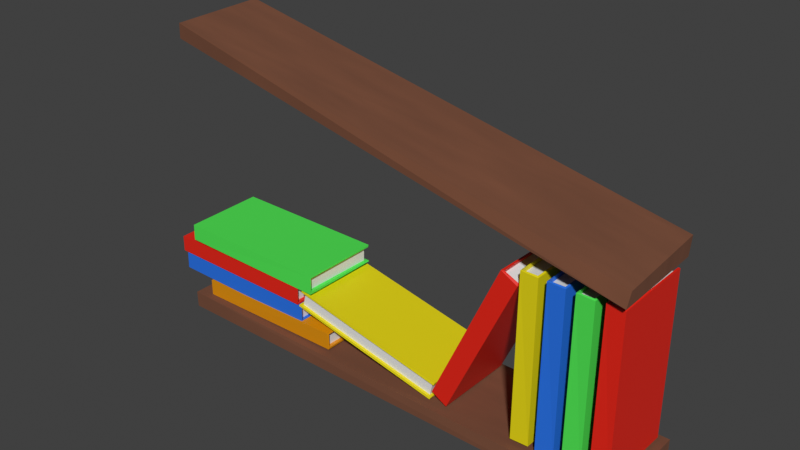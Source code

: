 # Source: bookshelf.blend  (saved by Blender 4.4.32; exported with 4.5.12 LTS)
import bpy
from mathutils import Matrix  # noqa: F401  (used for matrix-valued properties, if any)

bpy.ops.wm.read_factory_settings(use_empty=True)
scene = bpy.context.scene
scene.name = 'Scene'

# ---- collections
col_collection = bpy.data.collections.new('Collection'); scene.collection.children.link(col_collection)

# ---- materials (node trees are filled in below, after node groups)
mat_shelf = bpy.data.materials.new('shelf')
mat_shelf.alpha_threshold = 0.0
mat_shelf.roughness = 0.5
mat_shelf.line_color = (0.0, 0.0, 0.0, 1.0)
mat_red = bpy.data.materials.new('red')
mat_red.alpha_threshold = 0.0
mat_red.roughness = 0.5
mat_red.line_color = (0.0, 0.0, 0.0, 1.0)
mat_gree = bpy.data.materials.new('gree')
mat_yellow = bpy.data.materials.new('yellow')
mat_blue = bpy.data.materials.new('blue')
mat_purple = bpy.data.materials.new('purple')
mat_pages = bpy.data.materials.new('pages')

# ---- material node trees
mat_shelf.use_nodes = True; mat_shelf.node_tree.nodes.clear()
_N = mat_shelf.node_tree.nodes; _L = mat_shelf.node_tree.links
n0 = _N.new('ShaderNodeOutputMaterial'); n0.name = 'Material Output'; n0.location = (300, 300)
n1 = _N.new('ShaderNodeBsdfPrincipled'); n1.name = 'Principled BSDF'; n1.location = (10, 300)
n1.inputs[2].default_value = 1.0
n1.inputs[3].default_value = 1.45
n2 = _N.new('ShaderNodeTexNoise'); n2.name = 'Noise Texture'; n2.location = (-464, 283)
n3 = _N.new('ShaderNodeValToRGB'); n3.name = 'Color Ramp'; n3.location = (-268, 310)
while len(n3.color_ramp.elements) > 1: n3.color_ramp.elements.remove(n3.color_ramp.elements[-1])
n3.color_ramp.elements[0].position = 0.0; n3.color_ramp.elements[0].color = (0.14, 0.05262, 0.02642, 1.0)
_e = n3.color_ramp.elements.new(1.0); _e.color = (0.2113, 0.07742, 0.03789, 1.0)
_L.new(n1.outputs[0], n0.inputs[0])
_L.new(n2.outputs[0], n3.inputs[0])
_L.new(n3.outputs[0], n1.inputs[0])
n0.is_active_output = True
mat_red.use_nodes = True; mat_red.node_tree.nodes.clear()
_N = mat_red.node_tree.nodes; _L = mat_red.node_tree.links
n0 = _N.new('ShaderNodeOutputMaterial'); n0.name = 'Material Output'; n0.location = (300, 300)
n1 = _N.new('ShaderNodeBsdfPrincipled'); n1.name = 'Principled BSDF'; n1.location = (10, 300)
n1.inputs[0].default_value = (0.8001, 0.01691, 0.006302, 1.0)
n1.inputs[3].default_value = 1.45
_L.new(n1.outputs[0], n0.inputs[0])
n0.is_active_output = True
mat_gree.use_nodes = True; mat_gree.node_tree.nodes.clear()
_N = mat_gree.node_tree.nodes; _L = mat_gree.node_tree.links
n0 = _N.new('ShaderNodeBsdfPrincipled'); n0.name = 'Principled BSDF'; n0.location = (10, 300)
n0.inputs[0].default_value = (0.07988, 0.8, 0.08763, 1.0)
n1 = _N.new('ShaderNodeOutputMaterial'); n1.name = 'Material Output'; n1.location = (300, 300)
_L.new(n0.outputs[0], n1.inputs[0])
n1.is_active_output = True
mat_yellow.use_nodes = True; mat_yellow.node_tree.nodes.clear()
_N = mat_yellow.node_tree.nodes; _L = mat_yellow.node_tree.links
n0 = _N.new('ShaderNodeBsdfPrincipled'); n0.name = 'Principled BSDF'; n0.location = (10, 300)
n0.inputs[0].default_value = (0.8, 0.6839, 0.00371, 1.0)
n1 = _N.new('ShaderNodeOutputMaterial'); n1.name = 'Material Output'; n1.location = (300, 300)
_L.new(n0.outputs[0], n1.inputs[0])
n1.is_active_output = True
mat_blue.use_nodes = True; mat_blue.node_tree.nodes.clear()
_N = mat_blue.node_tree.nodes; _L = mat_blue.node_tree.links
n0 = _N.new('ShaderNodeBsdfPrincipled'); n0.name = 'Principled BSDF'; n0.location = (10, 300)
n0.inputs[0].default_value = (0.01949, 0.1717, 0.8, 1.0)
n1 = _N.new('ShaderNodeOutputMaterial'); n1.name = 'Material Output'; n1.location = (300, 300)
_L.new(n0.outputs[0], n1.inputs[0])
n1.is_active_output = True
mat_purple.use_nodes = True; mat_purple.node_tree.nodes.clear()
_N = mat_purple.node_tree.nodes; _L = mat_purple.node_tree.links
n0 = _N.new('ShaderNodeBsdfPrincipled'); n0.name = 'Principled BSDF'; n0.location = (10, 300)
n0.inputs[0].default_value = (0.7786, 0.2964, 0.0, 1.0)
n1 = _N.new('ShaderNodeOutputMaterial'); n1.name = 'Material Output'; n1.location = (300, 300)
_L.new(n0.outputs[0], n1.inputs[0])
n1.is_active_output = True
mat_pages.use_nodes = True; mat_pages.node_tree.nodes.clear()
_N = mat_pages.node_tree.nodes; _L = mat_pages.node_tree.links
n0 = _N.new('ShaderNodeBsdfPrincipled'); n0.name = 'Principled BSDF'; n0.location = (10, 300)
n1 = _N.new('ShaderNodeOutputMaterial'); n1.name = 'Material Output'; n1.location = (300, 300)
_L.new(n0.outputs[0], n1.inputs[0])
n1.is_active_output = True

# ---- world
world_world = bpy.data.worlds.new('World'); scene.world = world_world
world_world.use_nodes = True; world_world.node_tree.nodes.clear()
_N = world_world.node_tree.nodes; _L = world_world.node_tree.links
n0 = _N.new('ShaderNodeOutputWorld'); n0.name = 'World Output'; n0.location = (300, 300)
n1 = _N.new('ShaderNodeBackground'); n1.name = 'Background'; n1.location = (10, 300)
n1.inputs[0].default_value = (0.05088, 0.05088, 0.05088, 1.0)
_L.new(n1.outputs[0], n0.inputs[0])
n0.is_active_output = True
world_world.color = (0.05088, 0.05088, 0.05088)
world_world.sun_shadow_jitter_overblur = 0.0

# ---- meshes
me_cube_001 = bpy.data.meshes.new('Cube.001')
me_cube_001.from_pydata([(-2.991, -0.5918, -0.09606), (-2.995, -0.594, 0.1079), (-2.991, 0.6079, -0.1), (-2.998, 0.6025, 0.106), (3.026, -0.637, -0.1035), (3.014, -0.6195, 0.05512), (3.004, 0.5928, -0.1186), (3.014, 0.5803, 0.07305), (-2.895, -0.5666, 3.448), (-2.878, -0.5766, 3.633), (-2.941, 0.5934, 3.456), (-2.882, 0.5976, 3.661), (2.962, -0.6221, 2.185), (2.972, -0.5688, 2.356), (2.938, 0.6, 2.196), (2.956, 0.6026, 2.436), (2.713, -0.49, 0.1067), (2.713, -0.49, 2.107), (2.713, 0.5, 0.1067), (2.713, 0.5, 2.107), (2.893, -0.49, 0.1067), (2.893, -0.49, 2.107), (2.918, 0.4884, 0.1107), (2.918, 0.4999, 2.107), (2.396, -0.49, 0.09229), (2.396, -0.49, 2.092), (2.396, 0.5, 0.09229), (2.396, 0.5, 2.092), (2.576, -0.49, 0.09229), (2.576, -0.49, 2.092), (2.602, 0.4884, 0.09633), (2.602, 0.4999, 2.092), (2.08, -0.49, 0.09948), (2.08, -0.49, 2.099), (2.08, 0.5, 0.09948), (2.08, 0.5, 2.099), (2.26, -0.49, 0.09948), (2.26, -0.49, 2.099), (2.286, 0.4884, 0.1035), (2.286, 0.4999, 2.099), (1.778, -0.49, 0.1067), (1.778, -0.49, 2.107), (1.778, 0.5, 0.1067), (1.778, 0.5, 2.107), (1.958, -0.49, 0.1067), (1.958, -0.49, 2.107), (1.984, 0.4884, 0.1107), (1.984, 0.4999, 2.107), (0.7449, -0.49, 0.2062), (1.578, -0.49, 2.025), (0.7449, 0.5, 0.2062), (1.578, 0.5, 2.025), (0.9086, -0.49, 0.1313), (1.741, -0.49, 1.95), (0.9314, 0.5042, 0.1204), (1.758, 0.5022, 1.937), (-2.797, -0.49, 0.3048), (-0.7973, -0.49, 0.3208), (-2.797, 0.5, 0.3048), (-0.7973, 0.5, 0.3208), (-2.796, -0.49, 0.1248), (-0.7958, -0.49, 0.1408), (-2.797, 0.5005, 0.109), (-0.7951, 0.4987, 0.1223), (-1.21, -0.5, 0.7308), (0.7449, -0.5, 0.3075), (-1.21, 0.49, 0.7308), (0.7449, 0.49, 0.3075), (-1.248, -0.5, 0.5549), (0.7068, -0.5, 0.1316), (-1.248, 0.49, 0.5549), (0.7068, 0.49, 0.1316), (-3.219, -0.49, 0.5411), (-1.219, -0.49, 0.5155), (-3.219, 0.5, 0.5411), (-1.219, 0.5, 0.5155), (-3.222, -0.49, 0.3612), (-1.222, -0.49, 0.3356), (-3.221, 0.5045, 0.3447), (-1.22, 0.4981, 0.3283), (-3.277, -0.49, 0.7639), (-1.277, -0.49, 0.7383), (-3.277, 0.5, 0.7639), (-1.277, 0.5, 0.7383), (-3.279, -0.49, 0.5839), (-1.279, -0.49, 0.5583), (-3.277, 0.5035, 0.5713), (-1.274, 0.4995, 0.5368), (-3.054, -0.49, 0.9939), (-1.054, -0.49, 0.9683), (-3.054, 0.5, 0.9939), (-1.054, 0.5, 0.9683), (-3.056, -0.49, 0.8139), (-1.056, -0.49, 0.7883), (-3.063, 0.503, 0.799), (-1.045, 0.504, 0.7761), (2.689, 0.5094, 0.1023), (2.696, -0.5175, 0.1206), (2.7, -0.5048, 2.102), (2.687, 0.4979, 2.111), (2.893, 0.5, 2.107), (2.893, 0.5, 0.1067), (2.911, -0.5065, 0.1176), (2.909, -0.5078, 2.094), (2.373, 0.5094, 0.08788), (2.38, -0.5175, 0.1062), (2.384, -0.5048, 2.087), (2.371, 0.4979, 2.096), (2.576, 0.5, 2.092), (2.576, 0.5, 0.09229), (2.595, -0.5065, 0.1032), (2.593, -0.5078, 2.08), (2.056, 0.5094, 0.09507), (2.064, -0.5175, 0.1134), (2.068, -0.5048, 2.094), (2.055, 0.4979, 2.103), (2.26, 0.5, 2.099), (2.26, 0.5, 0.09948), (2.279, -0.5065, 0.1104), (2.277, -0.5078, 2.087), (1.755, 0.5094, 0.1023), (1.762, -0.5175, 0.1206), (1.766, -0.5048, 2.102), (1.753, 0.4979, 2.111), (1.958, 0.5, 2.107), (1.958, 0.5, 0.1067), (1.977, -0.5065, 0.1176), (1.975, -0.5078, 2.094), (0.7217, 0.4937, 0.212), (0.7295, -0.5071, 0.2301), (1.549, -0.5099, 2.029), (1.558, 0.5032, 2.018), (1.741, 0.5, 1.95), (0.9086, 0.5, 0.1313), (0.9247, -0.5071, 0.1213), (1.748, -0.509, 1.918), (-2.796, 0.4972, 0.328), (-2.787, -0.5123, 0.3187), (-0.8045, -0.5149, 0.339), (-0.7989, 0.5006, 0.3383), (-0.7958, 0.5, 0.1408), (-2.796, 0.5, 0.1248), (-2.792, -0.5074, 0.1108), (-0.7984, -0.5032, 0.1172), (-1.205, 0.5197, 0.7447), (-1.204, -0.4996, 0.7483), (0.7545, -0.4932, 0.3377), (0.7625, 0.5083, 0.3287), (-1.255, 0.4986, 0.5337), (0.7079, 0.5197, 0.1004), (-1.256, -0.5025, 0.5317), (0.6965, -0.5057, 0.1084), (-3.22, 0.4988, 0.5539), (-3.216, -0.5029, 0.5586), (-1.219, -0.5, 0.5255), (-1.219, 0.5, 0.5255), (-1.222, 0.5, 0.3356), (-3.222, 0.5, 0.3612), (-3.221, -0.5029, 0.3473), (-1.222, -0.5018, 0.3048), (-3.278, 0.4974, 0.791), (-3.275, -0.5033, 0.7739), (-1.281, -0.5031, 0.7573), (-1.277, 0.4993, 0.7569), (-1.279, 0.5, 0.5583), (-3.279, 0.5, 0.5839), (-3.279, -0.5032, 0.5724), (-1.277, -0.5045, 0.5409), (-3.048, 0.5047, 1.024), (-3.05, -0.5018, 1.007), (-1.058, -0.4999, 0.9819), (-1.055, 0.5074, 0.995), (-1.056, 0.5, 0.7883), (-3.056, 0.5, 0.8139), (-3.052, -0.5042, 0.803), (-1.055, -0.5077, 0.7599), (2.893, 0.4646, 0.142), (2.713, 0.4646, 0.142), (2.713, 0.4646, 2.071), (2.893, 0.4646, 2.071), (2.576, 0.4646, 0.1276), (2.396, 0.4646, 0.1276), (2.396, 0.4646, 2.057), (2.576, 0.4646, 2.057), (2.26, 0.4646, 0.1348), (2.08, 0.4646, 0.1348), (2.08, 0.4646, 2.064), (2.26, 0.4646, 2.064), (1.958, 0.4646, 0.142), (1.778, 0.4646, 0.142), (1.778, 0.4646, 2.071), (1.958, 0.4646, 2.071), (0.9233, 0.4646, 0.1634), (0.7596, 0.4646, 0.2384), (1.563, 0.4646, 1.992), (1.727, 0.4646, 1.917), (-2.76, 0.4646, 0.1251), (-2.762, 0.4646, 0.3051), (-0.8326, 0.4646, 0.3205), (-0.8312, 0.4646, 0.1405), (-1.175, -0.4646, 0.7233), (-1.213, -0.4646, 0.5474), (0.6722, -0.4646, 0.139), (0.7103, -0.4646, 0.315), (-3.186, 0.4646, 0.3607), (-3.184, 0.4646, 0.5407), (-1.255, 0.4646, 0.516), (-1.257, 0.4646, 0.336), (-3.244, 0.4646, 0.5835), (-3.241, 0.4646, 0.7635), (-1.312, 0.4646, 0.7388), (-1.315, 0.4646, 0.5588), (-3.021, 0.4646, 0.8134), (-3.019, 0.4646, 0.9934), (-1.09, 0.4646, 0.9687), (-1.092, 0.4646, 0.7887), (2.713, -0.49, 0.1567), (2.713, -0.49, 2.057), (2.893, -0.49, 0.1567), (2.893, -0.49, 2.057), (2.396, -0.49, 0.1423), (2.396, -0.49, 2.042), (2.576, -0.49, 0.1423), (2.576, -0.49, 2.042), (2.08, -0.49, 0.1495), (2.08, -0.49, 2.049), (2.26, -0.49, 0.1495), (2.26, -0.49, 2.049), (1.778, -0.49, 0.1567), (1.778, -0.49, 2.057), (1.958, -0.49, 0.1567), (1.958, -0.49, 2.057), (0.7657, -0.49, 0.2517), (1.557, -0.49, 1.979), (0.9294, -0.49, 0.1767), (1.721, -0.49, 1.904), (-2.747, -0.49, 0.3052), (-0.8473, -0.49, 0.3204), (-2.746, -0.49, 0.1252), (-0.8458, -0.49, 0.1404), (-1.161, 0.49, 0.7202), (0.696, 0.49, 0.3181), (-1.199, 0.49, 0.5443), (0.6579, 0.49, 0.1421), (-3.169, -0.49, 0.5405), (-1.269, -0.49, 0.5162), (-3.172, -0.49, 0.3605), (-1.272, -0.49, 0.3362), (-3.227, -0.49, 0.7633), (-1.327, -0.49, 0.739), (-3.229, -0.49, 0.5833), (-1.329, -0.49, 0.559), (-3.004, -0.49, 0.9932), (-1.104, -0.49, 0.9689), (-3.006, -0.49, 0.8132), (-1.106, -0.49, 0.7889)], [], [(0, 1, 3, 2), (2, 3, 7, 6), (6, 7, 5, 4), (4, 5, 1, 0), (2, 6, 4, 0), (7, 3, 1, 5), (8, 9, 11, 10), (10, 11, 15, 14), (14, 15, 13, 12), (12, 13, 9, 8), (10, 14, 12, 8), (15, 11, 9, 13), (97, 98, 99, 96), (164, 165, 208, 211), (22, 23, 103, 102), (102, 103, 98, 97), (28, 24, 220, 222), (56, 58, 197, 236), (105, 106, 107, 104), (82, 83, 210, 209), (30, 31, 111, 110), (110, 111, 106, 105), (29, 108, 183, 223), (49, 53, 235, 233), (113, 114, 115, 112), (83, 81, 249, 210), (38, 39, 119, 118), (118, 119, 114, 113), (109, 28, 222, 180), (52, 48, 232, 234), (121, 122, 123, 120), (80, 82, 209, 248), (46, 47, 127, 126), (126, 127, 122, 121), (108, 109, 180, 183), (53, 132, 195, 235), (129, 130, 131, 128), (73, 77, 247, 245), (54, 55, 135, 134), (134, 135, 130, 129), (26, 27, 182, 181), (133, 52, 234, 192), (137, 138, 139, 136), (76, 72, 244, 246), (62, 63, 143, 142), (142, 143, 138, 137), (27, 25, 221, 182), (132, 133, 192, 195), (145, 146, 147, 144), (144, 147, 149, 148), (148, 149, 151, 150), (77, 156, 207, 247), (24, 26, 181, 220), (50, 51, 194, 193), (153, 154, 155, 152), (157, 76, 246, 204), (78, 79, 159, 158), (158, 159, 154, 153), (17, 21, 219, 217), (51, 49, 233, 194), (161, 162, 163, 160), (156, 157, 204, 207), (86, 87, 167, 166), (166, 167, 162, 161), (20, 16, 216, 218), (48, 50, 193, 232), (169, 170, 171, 168), (74, 75, 206, 205), (94, 95, 175, 174), (174, 175, 170, 169), (21, 100, 179, 219), (41, 45, 231, 229), (18, 16, 97, 96), (17, 19, 99, 98), (19, 18, 96, 99), (101, 100, 23, 22), (20, 101, 22, 102), (100, 21, 103, 23), (16, 20, 102, 97), (21, 17, 98, 103), (26, 24, 105, 104), (25, 27, 107, 106), (27, 26, 104, 107), (109, 108, 31, 30), (28, 109, 30, 110), (108, 29, 111, 31), (24, 28, 110, 105), (29, 25, 106, 111), (34, 32, 113, 112), (33, 35, 115, 114), (35, 34, 112, 115), (117, 116, 39, 38), (36, 117, 38, 118), (116, 37, 119, 39), (32, 36, 118, 113), (37, 33, 114, 119), (42, 40, 121, 120), (41, 43, 123, 122), (43, 42, 120, 123), (125, 124, 47, 46), (44, 125, 46, 126), (124, 45, 127, 47), (40, 44, 126, 121), (45, 41, 122, 127), (50, 48, 129, 128), (49, 51, 131, 130), (51, 50, 128, 131), (133, 132, 55, 54), (52, 133, 54, 134), (132, 53, 135, 55), (48, 52, 134, 129), (53, 49, 130, 135), (58, 56, 137, 136), (57, 59, 139, 138), (59, 58, 136, 139), (141, 140, 63, 62), (60, 141, 62, 142), (140, 61, 143, 63), (56, 60, 142, 137), (61, 57, 138, 143), (66, 64, 145, 144), (64, 65, 146, 145), (65, 67, 147, 146), (70, 66, 144, 148), (67, 71, 149, 147), (68, 70, 148, 150), (71, 69, 151, 149), (69, 68, 150, 151), (74, 72, 153, 152), (73, 75, 155, 154), (75, 74, 152, 155), (157, 156, 79, 78), (76, 157, 78, 158), (156, 77, 159, 79), (72, 76, 158, 153), (77, 73, 154, 159), (82, 80, 161, 160), (81, 83, 163, 162), (83, 82, 160, 163), (165, 164, 87, 86), (84, 165, 86, 166), (164, 85, 167, 87), (80, 84, 166, 161), (85, 81, 162, 167), (90, 88, 169, 168), (89, 91, 171, 170), (91, 90, 168, 171), (173, 172, 95, 94), (92, 173, 94, 174), (172, 93, 175, 95), (88, 92, 174, 169), (93, 89, 170, 175), (177, 178, 179, 176), (177, 176, 218, 216), (179, 178, 217, 219), (181, 182, 183, 180), (181, 180, 222, 220), (183, 182, 221, 223), (185, 186, 187, 184), (185, 184, 226, 224), (187, 186, 225, 227), (189, 190, 191, 188), (189, 188, 230, 228), (191, 190, 229, 231), (193, 194, 195, 192), (193, 192, 234, 232), (195, 194, 233, 235), (197, 198, 199, 196), (197, 196, 238, 236), (199, 198, 237, 239), (201, 202, 203, 200), (240, 242, 201, 200), (243, 241, 203, 202), (205, 206, 207, 204), (205, 204, 246, 244), (207, 206, 245, 247), (209, 210, 211, 208), (209, 208, 250, 248), (211, 210, 249, 251), (213, 214, 215, 212), (213, 212, 254, 252), (215, 214, 253, 255), (59, 57, 237, 198), (25, 29, 223, 221), (165, 84, 250, 208), (58, 59, 198, 197), (32, 34, 185, 224), (85, 164, 211, 251), (140, 141, 196, 199), (35, 33, 225, 186), (84, 80, 248, 250), (141, 60, 238, 196), (34, 35, 186, 185), (81, 85, 251, 249), (61, 140, 199, 239), (116, 117, 184, 187), (88, 90, 213, 252), (60, 56, 236, 238), (117, 36, 226, 184), (91, 89, 253, 214), (57, 61, 239, 237), (37, 116, 187, 227), (90, 91, 214, 213), (64, 66, 240, 200), (36, 32, 224, 226), (172, 173, 212, 215), (65, 64, 200, 203), (33, 37, 227, 225), (173, 92, 254, 212), (67, 65, 203, 241), (40, 42, 189, 228), (93, 172, 215, 255), (66, 70, 242, 240), (43, 41, 229, 190), (92, 88, 252, 254), (71, 67, 241, 243), (42, 43, 190, 189), (16, 18, 177, 216), (89, 93, 255, 253), (70, 68, 201, 242), (124, 125, 188, 191), (19, 17, 217, 178), (69, 71, 243, 202), (125, 44, 230, 188), (18, 19, 178, 177), (68, 69, 202, 201), (45, 124, 191, 231), (100, 101, 176, 179), (72, 74, 205, 244), (44, 40, 228, 230), (101, 20, 218, 176), (75, 73, 245, 206)])
me_cube_001.polygons.foreach_set('material_index', [0, 0, 0, 0, 0, 0, 0, 0, 0, 0, 0, 0, 1, 1, 1, 1, 2, 5, 2, 1, 2, 2, 2, 1, 4, 1, 4, 4, 2, 1, 3, 1, 3, 3, 2, 1, 1, 4, 1, 1, 2, 1, 5, 4, 5, 5, 2, 1, 3, 3, 3, 4, 2, 1, 4, 4, 4, 4, 1, 1, 1, 4, 1, 1, 1, 1, 2, 4, 2, 2, 1, 3, 1, 1, 1, 1, 1, 1, 1, 1, 2, 2, 2, 2, 2, 2, 2, 2, 4, 4, 4, 4, 4, 4, 4, 4, 3, 3, 3, 3, 3, 3, 3, 3, 1, 1, 1, 1, 1, 1, 1, 1, 5, 5, 5, 5, 5, 5, 5, 5, 3, 3, 3, 3, 3, 3, 3, 3, 4, 4, 4, 4, 4, 4, 4, 4, 1, 1, 1, 1, 1, 1, 1, 1, 2, 2, 2, 2, 2, 2, 2, 2, 6, 6, 6, 6, 6, 6, 6, 6, 6, 6, 6, 6, 6, 6, 6, 6, 6, 6, 6, 6, 6, 6, 6, 6, 6, 6, 6, 6, 6, 6, 5, 2, 1, 5, 4, 1, 5, 4, 1, 5, 4, 1, 5, 4, 2, 5, 4, 2, 5, 4, 2, 3, 4, 2, 3, 4, 2, 3, 3, 2, 3, 3, 2, 3, 3, 1, 2, 3, 3, 1, 3, 3, 1, 3, 3, 1, 4, 3, 1, 4])
_uv = me_cube_001.uv_layers.new(name='UVMap')
_uv.uv.foreach_set('vector', [0.375, 0.0, 0.625, 0.0, 0.625, 0.25, 0.375, 0.25, 0.375, 0.25, 0.625, 0.25, 0.625, 0.5, 0.375, 0.5, 0.375, 0.5, 0.625, 0.5, 0.625, 0.75, 0.375, 0.75, 0.375, 0.75, 0.625, 0.75, 0.625, 1.0, 0.375, 1.0, 0.125, 0.5, 0.375, 0.5, 0.375, 0.75, 0.125, 0.75, 0.625, 0.5, 0.875, 0.5, 0.875, 0.75, 0.625, 0.75, 0.375, 0.0, 0.625, 0.0, 0.625, 0.25, 0.375, 0.25, 0.375, 0.25, 0.625, 0.25, 0.625, 0.5, 0.375, 0.5, 0.375, 0.5, 0.625, 0.5, 0.625, 0.75, 0.375, 0.75, 0.375, 0.75, 0.625, 0.75, 0.625, 1.0, 0.375, 1.0, 0.125, 0.5, 0.375, 0.5, 0.375, 0.75, 0.125, 0.75, 0.625, 0.5, 0.875, 0.5, 0.875, 0.75, 0.625, 0.75, 0.375, 0.0, 0.625, 0.0, 0.625, 0.25, 0.375, 0.25, 0.6375, 0.5, 0.3625, 0.5, 0.3625, 0.5, 0.6375, 0.5, 0.375, 0.5, 0.625, 0.5, 0.625, 0.75, 0.375, 0.75, 0.375, 0.75, 0.625, 0.75, 0.625, 1.0, 0.375, 1.0, 0.3625, 0.7475, 0.1375, 0.7475, 0.1375, 0.7475, 0.3625, 0.7475, 0.1375, 0.7475, 0.1375, 0.5, 0.1375, 0.5, 0.1375, 0.7475, 0.375, 0.0, 0.625, 0.0, 0.625, 0.25, 0.375, 0.25, 0.375, 0.2625, 0.625, 0.2625, 0.625, 0.2625, 0.375, 0.2625, 0.375, 0.5, 0.625, 0.5, 0.625, 0.75, 0.375, 0.75, 0.375, 0.75, 0.625, 0.75, 0.625, 1.0, 0.375, 1.0, 0.6375, 0.7475, 0.6375, 0.5, 0.6375, 0.5, 0.6375, 0.7475, 0.8625, 0.7475, 0.6375, 0.7475, 0.6375, 0.7475, 0.8625, 0.7475, 0.375, 0.0, 0.625, 0.0, 0.625, 0.25, 0.375, 0.25, 0.8625, 0.5, 0.8625, 0.7475, 0.8625, 0.7475, 0.8625, 0.5, 0.375, 0.5, 0.625, 0.5, 0.625, 0.75, 0.375, 0.75, 0.375, 0.75, 0.625, 0.75, 0.625, 1.0, 0.375, 1.0, 0.3625, 0.5, 0.3625, 0.7475, 0.3625, 0.7475, 0.3625, 0.5, 0.3625, 0.7475, 0.1375, 0.7475, 0.1375, 0.7475, 0.3625, 0.7475, 0.375, 0.0, 0.625, 0.0, 0.625, 0.25, 0.375, 0.25, 0.1375, 0.7475, 0.1375, 0.5, 0.1375, 0.5, 0.1375, 0.7475, 0.375, 0.5, 0.625, 0.5, 0.625, 0.75, 0.375, 0.75, 0.375, 0.75, 0.625, 0.75, 0.625, 1.0, 0.375, 1.0, 0.6375, 0.5, 0.3625, 0.5, 0.3625, 0.5, 0.6375, 0.5, 0.6375, 0.7475, 0.6375, 0.5, 0.6375, 0.5, 0.6375, 0.7475, 0.375, 0.0, 0.625, 0.0, 0.625, 0.25, 0.375, 0.25, 0.8625, 0.7475, 0.6375, 0.7475, 0.6375, 0.7475, 0.8625, 0.7475, 0.375, 0.5, 0.625, 0.5, 0.625, 0.75, 0.375, 0.75, 0.375, 0.75, 0.625, 0.75, 0.625, 1.0, 0.375, 1.0, 0.375, 0.2625, 0.625, 0.2625, 0.625, 0.2625, 0.375, 0.2625, 0.3625, 0.5, 0.3625, 0.7475, 0.3625, 0.7475, 0.3625, 0.5, 0.375, 0.0, 0.625, 0.0, 0.625, 0.25, 0.375, 0.25, 0.3625, 0.7475, 0.1375, 0.7475, 0.1375, 0.7475, 0.3625, 0.7475, 0.375, 0.5, 0.625, 0.5, 0.625, 0.75, 0.375, 0.75, 0.375, 0.75, 0.625, 0.75, 0.625, 1.0, 0.375, 1.0, 0.8625, 0.5, 0.8625, 0.7475, 0.8625, 0.7475, 0.8625, 0.5, 0.6375, 0.5, 0.3625, 0.5, 0.3625, 0.5, 0.6375, 0.5, 0.375, 0.0, 0.625, 0.0, 0.625, 0.25, 0.375, 0.25, 0.375, 0.25, 0.625, 0.25, 0.625, 0.5, 0.375, 0.5, 0.375, 0.5, 0.625, 0.5, 0.625, 0.75, 0.375, 0.75, 0.6375, 0.7475, 0.6375, 0.5, 0.6375, 0.5, 0.6375, 0.7475, 0.1375, 0.7475, 0.1375, 0.5, 0.1375, 0.5, 0.1375, 0.7475, 0.375, 0.2625, 0.625, 0.2625, 0.625, 0.2625, 0.375, 0.2625, 0.375, 0.0, 0.625, 0.0, 0.625, 0.25, 0.375, 0.25, 0.3625, 0.5, 0.3625, 0.7475, 0.3625, 0.7475, 0.3625, 0.5, 0.375, 0.5, 0.625, 0.5, 0.625, 0.75, 0.375, 0.75, 0.375, 0.75, 0.625, 0.75, 0.625, 1.0, 0.375, 1.0, 0.8625, 0.7475, 0.6375, 0.7475, 0.6375, 0.7475, 0.8625, 0.7475, 0.8625, 0.5, 0.8625, 0.7475, 0.8625, 0.7475, 0.8625, 0.5, 0.375, 0.0, 0.625, 0.0, 0.625, 0.25, 0.375, 0.25, 0.6375, 0.5, 0.3625, 0.5, 0.3625, 0.5, 0.6375, 0.5, 0.375, 0.5, 0.625, 0.5, 0.625, 0.75, 0.375, 0.75, 0.375, 0.75, 0.625, 0.75, 0.625, 1.0, 0.375, 1.0, 0.3625, 0.7475, 0.1375, 0.7475, 0.1375, 0.7475, 0.3625, 0.7475, 0.1375, 0.7475, 0.1375, 0.5, 0.1375, 0.5, 0.1375, 0.7475, 0.375, 0.0, 0.625, 0.0, 0.625, 0.25, 0.375, 0.25, 0.375, 0.2625, 0.625, 0.2625, 0.625, 0.2625, 0.375, 0.2625, 0.375, 0.5, 0.625, 0.5, 0.625, 0.75, 0.375, 0.75, 0.375, 0.75, 0.625, 0.75, 0.625, 1.0, 0.375, 1.0, 0.6375, 0.7475, 0.6375, 0.5, 0.6375, 0.5, 0.6375, 0.7475, 0.8625, 0.7475, 0.6375, 0.7475, 0.6375, 0.7475, 0.8625, 0.7475, 0.1375, 0.5, 0.1375, 0.7475, 0.125, 0.75, 0.125, 0.5, 0.8625, 0.7475, 0.8625, 0.5, 0.875, 0.5, 0.875, 0.75, 0.625, 0.2625, 0.375, 0.2625, 0.375, 0.25, 0.625, 0.25, 0.3625, 0.5, 0.6375, 0.5, 0.625, 0.5, 0.375, 0.5, 0.3625, 0.7475, 0.3625, 0.5, 0.375, 0.5, 0.375, 0.75, 0.6375, 0.5, 0.6375, 0.7475, 0.625, 0.75, 0.625, 0.5, 0.1375, 0.7475, 0.3625, 0.7475, 0.375, 0.75, 0.125, 0.75, 0.6375, 0.7475, 0.8625, 0.7475, 0.875, 0.75, 0.625, 0.75, 0.1375, 0.5, 0.1375, 0.7475, 0.125, 0.75, 0.125, 0.5, 0.8625, 0.7475, 0.8625, 0.5, 0.875, 0.5, 0.875, 0.75, 0.625, 0.2625, 0.375, 0.2625, 0.375, 0.25, 0.625, 0.25, 0.3625, 0.5, 0.6375, 0.5, 0.625, 0.5, 0.375, 0.5, 0.3625, 0.7475, 0.3625, 0.5, 0.375, 0.5, 0.375, 0.75, 0.6375, 0.5, 0.6375, 0.7475, 0.625, 0.75, 0.625, 0.5, 0.1375, 0.7475, 0.3625, 0.7475, 0.375, 0.75, 0.125, 0.75, 0.6375, 0.7475, 0.8625, 0.7475, 0.875, 0.75, 0.625, 0.75, 0.1375, 0.5, 0.1375, 0.7475, 0.125, 0.75, 0.125, 0.5, 0.8625, 0.7475, 0.8625, 0.5, 0.875, 0.5, 0.875, 0.75, 0.625, 0.2625, 0.375, 0.2625, 0.375, 0.25, 0.625, 0.25, 0.3625, 0.5, 0.6375, 0.5, 0.625, 0.5, 0.375, 0.5, 0.3625, 0.7475, 0.3625, 0.5, 0.375, 0.5, 0.375, 0.75, 0.6375, 0.5, 0.6375, 0.7475, 0.625, 0.75, 0.625, 0.5, 0.1375, 0.7475, 0.3625, 0.7475, 0.375, 0.75, 0.125, 0.75, 0.6375, 0.7475, 0.8625, 0.7475, 0.875, 0.75, 0.625, 0.75, 0.1375, 0.5, 0.1375, 0.7475, 0.125, 0.75, 0.125, 0.5, 0.8625, 0.7475, 0.8625, 0.5, 0.875, 0.5, 0.875, 0.75, 0.625, 0.2625, 0.375, 0.2625, 0.375, 0.25, 0.625, 0.25, 0.3625, 0.5, 0.6375, 0.5, 0.625, 0.5, 0.375, 0.5, 0.3625, 0.7475, 0.3625, 0.5, 0.375, 0.5, 0.375, 0.75, 0.6375, 0.5, 0.6375, 0.7475, 0.625, 0.75, 0.625, 0.5, 0.1375, 0.7475, 0.3625, 0.7475, 0.375, 0.75, 0.125, 0.75, 0.6375, 0.7475, 0.8625, 0.7475, 0.875, 0.75, 0.625, 0.75, 0.1375, 0.5, 0.1375, 0.7475, 0.125, 0.75, 0.125, 0.5, 0.8625, 0.7475, 0.8625, 0.5, 0.875, 0.5, 0.875, 0.75, 0.625, 0.2625, 0.375, 0.2625, 0.375, 0.25, 0.625, 0.25, 0.3625, 0.5, 0.6375, 0.5, 0.625, 0.5, 0.375, 0.5, 0.3625, 0.7475, 0.3625, 0.5, 0.375, 0.5, 0.375, 0.75, 0.6375, 0.5, 0.6375, 0.7475, 0.625, 0.75, 0.625, 0.5, 0.1375, 0.7475, 0.3625, 0.7475, 0.375, 0.75, 0.125, 0.75, 0.6375, 0.7475, 0.8625, 0.7475, 0.875, 0.75, 0.625, 0.75, 0.1375, 0.5, 0.1375, 0.7475, 0.125, 0.75, 0.125, 0.5, 0.8625, 0.7475, 0.8625, 0.5, 0.875, 0.5, 0.875, 0.75, 0.625, 0.2625, 0.375, 0.2625, 0.375, 0.25, 0.625, 0.25, 0.3625, 0.5, 0.6375, 0.5, 0.625, 0.5, 0.375, 0.5, 0.3625, 0.7475, 0.3625, 0.5, 0.375, 0.5, 0.375, 0.75, 0.6375, 0.5, 0.6375, 0.7475, 0.625, 0.75, 0.625, 0.5, 0.1375, 0.7475, 0.3625, 0.7475, 0.375, 0.75, 0.125, 0.75, 0.6375, 0.7475, 0.8625, 0.7475, 0.875, 0.75, 0.625, 0.75, 0.1375, 0.5025, 0.1375, 0.75, 0.125, 0.75, 0.125, 0.5, 0.375, 0.9875, 0.625, 0.9875, 0.625, 1.0, 0.375, 1.0, 0.8625, 0.75, 0.8625, 0.5025, 0.875, 0.5, 0.875, 0.75, 0.3625, 0.5025, 0.1375, 0.5025, 0.125, 0.5, 0.375, 0.5, 0.8625, 0.5025, 0.6375, 0.5025, 0.625, 0.5, 0.875, 0.5, 0.375, 0.7625, 0.3625, 0.5025, 0.375, 0.5, 0.375, 0.75, 0.6375, 0.5025, 0.625, 0.7625, 0.625, 0.75, 0.625, 0.5, 0.625, 0.7625, 0.375, 0.7625, 0.375, 0.75, 0.625, 0.75, 0.1375, 0.5, 0.1375, 0.7475, 0.125, 0.75, 0.125, 0.5, 0.8625, 0.7475, 0.8625, 0.5, 0.875, 0.5, 0.875, 0.75, 0.625, 0.2625, 0.375, 0.2625, 0.375, 0.25, 0.625, 0.25, 0.3625, 0.5, 0.6375, 0.5, 0.625, 0.5, 0.375, 0.5, 0.3625, 0.7475, 0.3625, 0.5, 0.375, 0.5, 0.375, 0.75, 0.6375, 0.5, 0.6375, 0.7475, 0.625, 0.75, 0.625, 0.5, 0.1375, 0.7475, 0.3625, 0.7475, 0.375, 0.75, 0.125, 0.75, 0.6375, 0.7475, 0.8625, 0.7475, 0.875, 0.75, 0.625, 0.75, 0.1375, 0.5, 0.1375, 0.7475, 0.125, 0.75, 0.125, 0.5, 0.8625, 0.7475, 0.8625, 0.5, 0.875, 0.5, 0.875, 0.75, 0.625, 0.2625, 0.375, 0.2625, 0.375, 0.25, 0.625, 0.25, 0.3625, 0.5, 0.6375, 0.5, 0.625, 0.5, 0.375, 0.5, 0.3625, 0.7475, 0.3625, 0.5, 0.375, 0.5, 0.375, 0.75, 0.6375, 0.5, 0.6375, 0.7475, 0.625, 0.75, 0.625, 0.5, 0.1375, 0.7475, 0.3625, 0.7475, 0.375, 0.75, 0.125, 0.75, 0.6375, 0.7475, 0.8625, 0.7475, 0.875, 0.75, 0.625, 0.75, 0.1375, 0.5, 0.1375, 0.7475, 0.125, 0.75, 0.125, 0.5, 0.8625, 0.7475, 0.8625, 0.5, 0.875, 0.5, 0.875, 0.75, 0.625, 0.2625, 0.375, 0.2625, 0.375, 0.25, 0.625, 0.25, 0.3625, 0.5, 0.6375, 0.5, 0.625, 0.5, 0.375, 0.5, 0.3625, 0.7475, 0.3625, 0.5, 0.375, 0.5, 0.375, 0.75, 0.6375, 0.5, 0.6375, 0.7475, 0.625, 0.75, 0.625, 0.5, 0.1375, 0.7475, 0.3625, 0.7475, 0.375, 0.75, 0.125, 0.75, 0.6375, 0.7475, 0.8625, 0.7475, 0.875, 0.75, 0.625, 0.75, 0.375, 0.2625, 0.625, 0.2625, 0.6375, 0.5, 0.3625, 0.5, 0.1375, 0.5, 0.3625, 0.5, 0.3625, 0.7475, 0.1375, 0.7475, 0.6375, 0.5, 0.8625, 0.5, 0.8625, 0.7475, 0.6375, 0.7475, 0.375, 0.2625, 0.625, 0.2625, 0.6375, 0.5, 0.3625, 0.5, 0.1375, 0.5, 0.3625, 0.5, 0.3625, 0.7475, 0.1375, 0.7475, 0.6375, 0.5, 0.8625, 0.5, 0.8625, 0.7475, 0.6375, 0.7475, 0.375, 0.2625, 0.625, 0.2625, 0.6375, 0.5, 0.3625, 0.5, 0.1375, 0.5, 0.3625, 0.5, 0.3625, 0.7475, 0.1375, 0.7475, 0.6375, 0.5, 0.8625, 0.5, 0.8625, 0.7475, 0.6375, 0.7475, 0.375, 0.2625, 0.625, 0.2625, 0.6375, 0.5, 0.3625, 0.5, 0.1375, 0.5, 0.3625, 0.5, 0.3625, 0.7475, 0.1375, 0.7475, 0.6375, 0.5, 0.8625, 0.5, 0.8625, 0.7475, 0.6375, 0.7475, 0.375, 0.2625, 0.625, 0.2625, 0.6375, 0.5, 0.3625, 0.5, 0.1375, 0.5, 0.3625, 0.5, 0.3625, 0.7475, 0.1375, 0.7475, 0.6375, 0.5, 0.8625, 0.5, 0.8625, 0.7475, 0.6375, 0.7475, 0.375, 0.2625, 0.625, 0.2625, 0.6375, 0.5, 0.3625, 0.5, 0.1375, 0.5, 0.3625, 0.5, 0.3625, 0.7475, 0.1375, 0.7475, 0.6375, 0.5, 0.8625, 0.5, 0.8625, 0.7475, 0.6375, 0.7475, 0.375, 0.7625, 0.625, 0.7625, 0.625, 0.9875, 0.375, 0.9875, 0.1375, 0.5025, 0.3625, 0.5025, 0.375, 0.7625, 0.1375, 0.75, 0.6375, 0.5025, 0.8625, 0.5025, 0.8625, 0.75, 0.625, 0.7625, 0.375, 0.2625, 0.625, 0.2625, 0.6375, 0.5, 0.3625, 0.5, 0.1375, 0.5, 0.3625, 0.5, 0.3625, 0.7475, 0.1375, 0.7475, 0.6375, 0.5, 0.8625, 0.5, 0.8625, 0.7475, 0.6375, 0.7475, 0.375, 0.2625, 0.625, 0.2625, 0.6375, 0.5, 0.3625, 0.5, 0.1375, 0.5, 0.3625, 0.5, 0.3625, 0.7475, 0.1375, 0.7475, 0.6375, 0.5, 0.8625, 0.5, 0.8625, 0.7475, 0.6375, 0.7475, 0.375, 0.2625, 0.625, 0.2625, 0.6375, 0.5, 0.3625, 0.5, 0.1375, 0.5, 0.3625, 0.5, 0.3625, 0.7475, 0.1375, 0.7475, 0.6375, 0.5, 0.8625, 0.5, 0.8625, 0.7475, 0.6375, 0.7475, 0.8625, 0.5, 0.8625, 0.7475, 0.8625, 0.7475, 0.8625, 0.5, 0.8625, 0.7475, 0.6375, 0.7475, 0.6375, 0.7475, 0.8625, 0.7475, 0.3625, 0.5, 0.3625, 0.7475, 0.3625, 0.7475, 0.3625, 0.5, 0.375, 0.2625, 0.625, 0.2625, 0.625, 0.2625, 0.375, 0.2625, 0.1375, 0.7475, 0.1375, 0.5, 0.1375, 0.5, 0.1375, 0.7475, 0.6375, 0.7475, 0.6375, 0.5, 0.6375, 0.5, 0.6375, 0.7475, 0.6375, 0.5, 0.3625, 0.5, 0.3625, 0.5, 0.6375, 0.5, 0.8625, 0.5, 0.8625, 0.7475, 0.8625, 0.7475, 0.8625, 0.5, 0.3625, 0.7475, 0.1375, 0.7475, 0.1375, 0.7475, 0.3625, 0.7475, 0.3625, 0.5, 0.3625, 0.7475, 0.3625, 0.7475, 0.3625, 0.5, 0.375, 0.2625, 0.625, 0.2625, 0.625, 0.2625, 0.375, 0.2625, 0.8625, 0.7475, 0.6375, 0.7475, 0.6375, 0.7475, 0.8625, 0.7475, 0.6375, 0.7475, 0.6375, 0.5, 0.6375, 0.5, 0.6375, 0.7475, 0.6375, 0.5, 0.3625, 0.5, 0.3625, 0.5, 0.6375, 0.5, 0.1375, 0.7475, 0.1375, 0.5, 0.1375, 0.5, 0.1375, 0.7475, 0.3625, 0.7475, 0.1375, 0.7475, 0.1375, 0.7475, 0.3625, 0.7475, 0.3625, 0.5, 0.3625, 0.7475, 0.3625, 0.7475, 0.3625, 0.5, 0.8625, 0.5, 0.8625, 0.7475, 0.8625, 0.7475, 0.8625, 0.5, 0.8625, 0.7475, 0.6375, 0.7475, 0.6375, 0.7475, 0.8625, 0.7475, 0.6375, 0.7475, 0.6375, 0.5, 0.6375, 0.5, 0.6375, 0.7475, 0.375, 0.2625, 0.625, 0.2625, 0.625, 0.2625, 0.375, 0.2625, 0.1375, 0.75, 0.1375, 0.5025, 0.1375, 0.5025, 0.1375, 0.75, 0.3625, 0.7475, 0.1375, 0.7475, 0.1375, 0.7475, 0.3625, 0.7475, 0.6375, 0.5, 0.3625, 0.5, 0.3625, 0.5, 0.6375, 0.5, 0.625, 0.9875, 0.375, 0.9875, 0.375, 0.9875, 0.625, 0.9875, 0.8625, 0.7475, 0.6375, 0.7475, 0.6375, 0.7475, 0.8625, 0.7475, 0.3625, 0.5, 0.3625, 0.7475, 0.3625, 0.7475, 0.3625, 0.5, 0.8625, 0.5025, 0.8625, 0.75, 0.8625, 0.75, 0.8625, 0.5025, 0.1375, 0.7475, 0.1375, 0.5, 0.1375, 0.5, 0.1375, 0.7475, 0.6375, 0.7475, 0.6375, 0.5, 0.6375, 0.5, 0.6375, 0.7475, 0.1375, 0.5025, 0.3625, 0.5025, 0.3625, 0.5025, 0.1375, 0.5025, 0.8625, 0.5, 0.8625, 0.7475, 0.8625, 0.7475, 0.8625, 0.5, 0.3625, 0.7475, 0.1375, 0.7475, 0.1375, 0.7475, 0.3625, 0.7475, 0.6375, 0.5025, 0.8625, 0.5025, 0.8625, 0.5025, 0.6375, 0.5025, 0.375, 0.2625, 0.625, 0.2625, 0.625, 0.2625, 0.375, 0.2625, 0.1375, 0.7475, 0.1375, 0.5, 0.1375, 0.5, 0.1375, 0.7475, 0.8625, 0.7475, 0.6375, 0.7475, 0.6375, 0.7475, 0.8625, 0.7475, 0.3625, 0.5025, 0.375, 0.7625, 0.375, 0.7625, 0.3625, 0.5025, 0.6375, 0.5, 0.3625, 0.5, 0.3625, 0.5, 0.6375, 0.5, 0.8625, 0.5, 0.8625, 0.7475, 0.8625, 0.7475, 0.8625, 0.5, 0.625, 0.7625, 0.6375, 0.5025, 0.6375, 0.5025, 0.625, 0.7625, 0.3625, 0.5, 0.3625, 0.7475, 0.3625, 0.7475, 0.3625, 0.5, 0.375, 0.2625, 0.625, 0.2625, 0.625, 0.2625, 0.375, 0.2625, 0.375, 0.7625, 0.625, 0.7625, 0.625, 0.7625, 0.375, 0.7625, 0.6375, 0.7475, 0.6375, 0.5, 0.6375, 0.5, 0.6375, 0.7475, 0.6375, 0.5, 0.3625, 0.5, 0.3625, 0.5, 0.6375, 0.5, 0.1375, 0.7475, 0.1375, 0.5, 0.1375, 0.5, 0.1375, 0.7475, 0.3625, 0.7475, 0.1375, 0.7475, 0.1375, 0.7475, 0.3625, 0.7475, 0.3625, 0.5, 0.3625, 0.7475, 0.3625, 0.7475, 0.3625, 0.5, 0.8625, 0.5, 0.8625, 0.7475, 0.8625, 0.7475, 0.8625, 0.5])
me_cube_001.materials.append(mat_shelf)
me_cube_001.materials.append(mat_red)
me_cube_001.materials.append(mat_gree)
me_cube_001.materials.append(mat_yellow)
me_cube_001.materials.append(mat_blue)
me_cube_001.materials.append(mat_purple)
me_cube_001.materials.append(mat_pages)
me_cube_001.update()

# ---- objects
ob_cube = bpy.data.objects.new('Cube', me_cube_001)

# ---- transforms, parenting, visibility, modifiers, constraints
ob_cube.location = (0.0, 0.0, 0.0)

# ---- collection membership
col_collection.objects.link(ob_cube)

# ---- scene / render settings (as saved in the file)
scene.frame_start = 1; scene.frame_end = 250; scene.frame_set(1)
scene.render.engine = 'BLENDER_EEVEE_NEXT'
scene.view_settings.view_transform = 'Standard'
bpy.context.view_layer.update()

# ---- added for rendering (the .blend has no active camera and no usable light): camera, sun
cam_auto = bpy.data.cameras.new('AutoCamera')
cam_auto.lens = 50.0
cam_auto.sensor_width = 36.0
cam_auto.clip_end = 1000.0
ob_auto_camera = bpy.data.objects.new('AutoCamera', cam_auto)
scene.collection.objects.link(ob_auto_camera)
ob_auto_camera.location = (6.77128, -8.29222, 7.2898)
ob_auto_camera.rotation_euler = (1.09748, -7.21219e-08, 0.694738)
scene.camera = ob_auto_camera
light_auto_sun = bpy.data.lights.new('AutoSun', 'SUN')
light_auto_sun.energy = 3.0
light_auto_sun.angle = 0.0523599
ob_auto_sun = bpy.data.objects.new('AutoSun', light_auto_sun)
scene.collection.objects.link(ob_auto_sun)
ob_auto_sun.rotation_euler = (0.872665, 0.174533, 0.523599)
bpy.context.view_layer.update()
